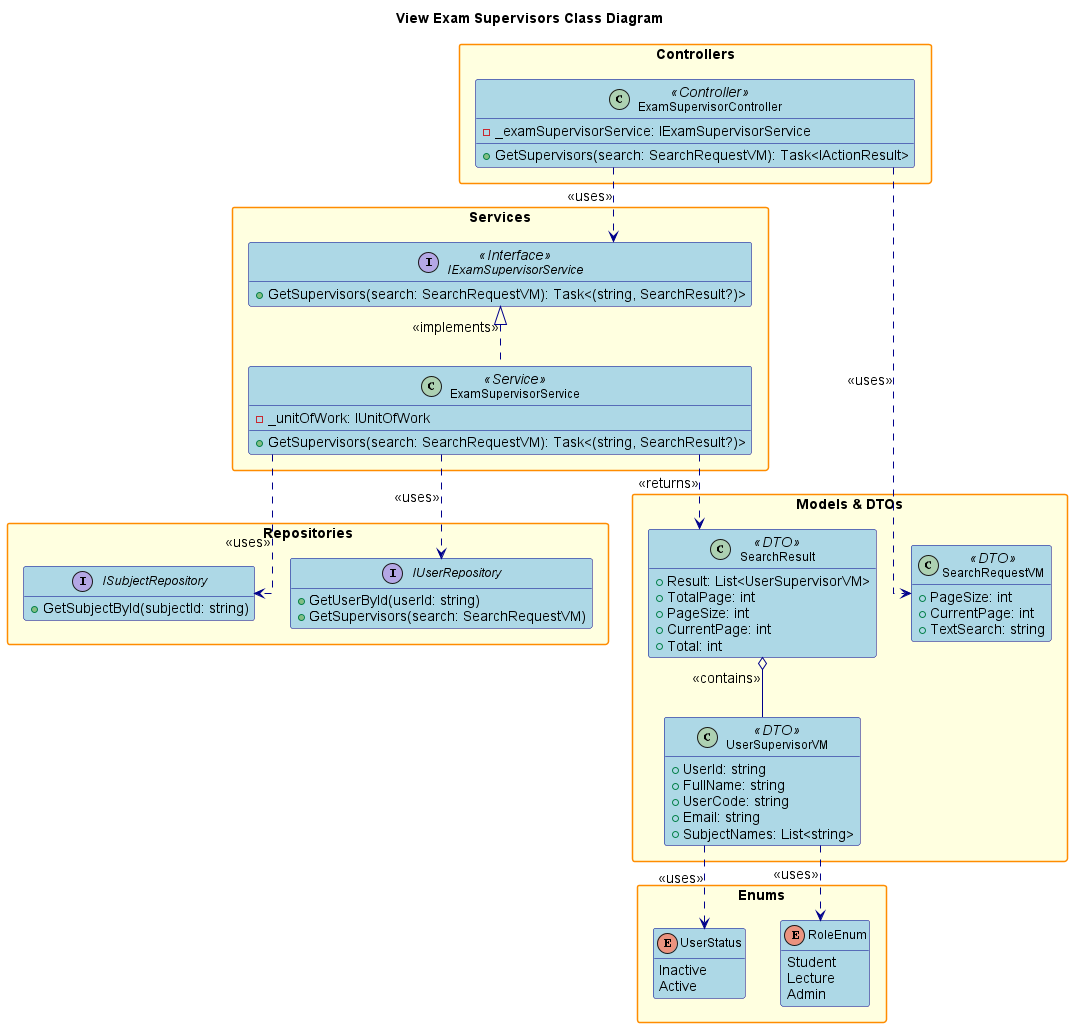

The diagram above was rendered by PlantUML. Its source (embedded in the PNG):
@startuml
' Simplified View Exam Supervisors Class Diagram

hide empty members
skinparam packageStyle rectangle
skinparam linetype ortho
skinparam defaultFontSize 14
skinparam defaultFontName Arial
skinparam classFontSize 12
skinparam classFontName Arial
skinparam noteFontSize 11
skinparam noteFontName Arial

skinparam class {
    BackgroundColor LightBlue
    BorderColor DarkBlue
    ArrowColor DarkBlue
    FontSize 12
}

skinparam package {
    BackgroundColor LightYellow
    BorderColor DarkOrange
    FontSize 14
    FontStyle bold
}
skinparam interface {
    BackgroundColor LightGreen
    BorderColor DarkGreen
    FontSize 12
}

skinparam enum {
    BackgroundColor LightCyan
    BorderColor DarkCyan
    FontSize 12
}

title View Exam Supervisors Class Diagram

package "Controllers" {
    class ExamSupervisorController <<Controller>> {
        - _examSupervisorService: IExamSupervisorService
        + GetSupervisors(search: SearchRequestVM): Task<IActionResult>
    }
}

package "Services" {
    interface IExamSupervisorService <<Interface>> {
        + GetSupervisors(search: SearchRequestVM): Task<(string, SearchResult?)>
    }
    class ExamSupervisorService <<Service>> {
        - _unitOfWork: IUnitOfWork
        + GetSupervisors(search: SearchRequestVM): Task<(string, SearchResult?)>
    }
}

package "Repositories" {
    interface IUserRepository {
        + GetUserById(userId: string)
        + GetSupervisors(search: SearchRequestVM)
    }
    interface ISubjectRepository {
        + GetSubjectById(subjectId: string)
    }
}

package "Models & DTOs" {
    class SearchRequestVM <<DTO>> {
        + PageSize: int
        + CurrentPage: int
        + TextSearch: string
    }
    class SearchResult <<DTO>> {
        + Result: List<UserSupervisorVM>
        + TotalPage: int
        + PageSize: int
        + CurrentPage: int
        + Total: int
    }
    class UserSupervisorVM <<DTO>> {
        + UserId: string
        + FullName: string
        + UserCode: string
        + Email: string
        + SubjectNames: List<string>
    }
}

package "Enums" {
    enum RoleEnum {
        Student
        Lecture
        Admin
    }
    enum UserStatus {
        Inactive
        Active
    }
}

' Relationships
ExamSupervisorController ..> IExamSupervisorService : <<uses>>
ExamSupervisorController ..> SearchRequestVM : <<uses>>
IExamSupervisorService <|.. ExamSupervisorService : <<implements>>
ExamSupervisorService ..> IUserRepository : <<uses>>
ExamSupervisorService ..> ISubjectRepository : <<uses>>
ExamSupervisorService ..> SearchResult : <<returns>>
SearchResult o-- UserSupervisorVM : <<contains>>
UserSupervisorVM ..> RoleEnum : <<uses>>
UserSupervisorVM ..> UserStatus : <<uses>>

@enduml